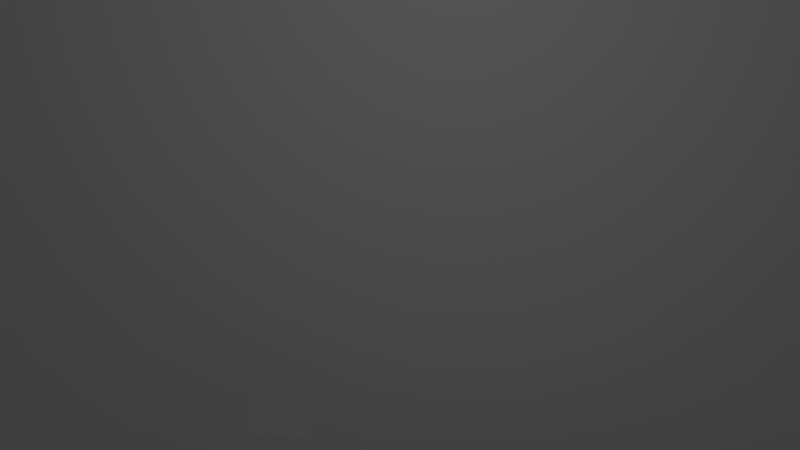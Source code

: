 # Source: Mario_2D.blend  (saved by Blender 2.79.0; exported with 4.5.12 LTS)
import bpy
from mathutils import Matrix  # noqa: F401  (used for matrix-valued properties, if any)

bpy.ops.wm.read_factory_settings(use_empty=True)
scene = bpy.context.scene
scene.name = 'Scene'

# ---- collections
col_collection_1 = bpy.data.collections.new('Collection 1'); scene.collection.children.link(col_collection_1)

# ---- materials (node trees are filled in below, after node groups)
mat_material = bpy.data.materials.new('Material')
mat_material.alpha_threshold = 0.0
mat_material.use_transparent_shadow = False
mat_material.roughness = 0.5

# ---- material node trees

# ---- world
world_world = bpy.data.worlds.new('World'); scene.world = world_world
world_world.color = (0.05088, 0.05088, 0.05088)
world_world.use_sun_shadow = False
world_world.sun_shadow_jitter_overblur = 0.0
world_world.cycles.sampling_method = 'MANUAL'

# ---- cameras
cam_camera = bpy.data.cameras.new('Camera')
cam_camera.type = 'ORTHO'
cam_camera.clip_end = 100.0
cam_camera.lens = 35.0
cam_camera.sensor_width = 32.0
cam_camera.sensor_height = 18.0
cam_camera.ortho_scale = 12.0
cam_camera.dof.focus_distance = 0.0
cam_camera.dof.aperture_fstop = 128.0

# ---- lights
light_lamp = bpy.data.lights.new('Lamp', 'POINT')
light_lamp.transmission_factor = 0.0
light_lamp.cutoff_distance = 30.0
light_lamp.energy = 100.0
light_lamp.shadow_buffer_clip_start = 1.001
light_lamp.shadow_soft_size = 1.0
light_lamp.shadow_maximum_resolution = 0.006
light_lamp.use_absolute_resolution = True

# ---- meshes
me_plano_001 = bpy.data.meshes.new('Plano.001')
me_plano_001.from_pydata([(-1.0, -1.0, 0.0), (1.0, -1.0, 0.0), (-1.0, 1.0, 0.0), (1.0, 1.0, 0.0)], [], [(0, 1, 3, 2)])
_uv = me_plano_001.uv_layers.new(name='MapaUV')
_uv.uv.foreach_set('vector', [8.019, 1.002, 8.065, -0.005223, -6.973, -0.004083, -7.065, 1.002])
me_plano_001.materials.append(mat_material)
me_plano_001.use_remesh_preserve_volume = False
me_plano_001.use_remesh_preserve_attributes = False
me_plano_001.use_mirror_vertex_groups = False
me_plano_001.update()
me_plano = bpy.data.meshes.new('Plano')
me_plano.from_pydata([(-1.0, -1.0, 0.0), (1.0, -1.0, 0.0), (-1.0, 1.0, 0.0), (1.0, 1.0, 0.0)], [], [(0, 1, 3, 2)])
me_plano.use_remesh_preserve_volume = False
me_plano.use_remesh_preserve_attributes = False
me_plano.use_mirror_vertex_groups = False
me_plano.update()
me_cubo = bpy.data.meshes.new('Cubo')
me_cubo.from_pydata([(-1.0, -1.0, -1.0), (-1.0, -1.0, 1.0), (-1.0, 1.0, -1.0), (-1.0, 1.0, 1.0), (1.0, -1.0, -1.0), (1.0, -1.0, 1.0), (1.0, 1.0, -1.0), (1.0, 1.0, 1.0)], [], [(0, 1, 3, 2), (2, 3, 7, 6), (6, 7, 5, 4), (4, 5, 1, 0), (2, 6, 4, 0), (7, 3, 1, 5)])
me_cubo.use_remesh_preserve_volume = False
me_cubo.use_remesh_preserve_attributes = False
me_cubo.use_mirror_vertex_groups = False
me_cubo.update()

# ---- objects
ob_fondo = bpy.data.objects.new('Fondo', me_plano_001)
ob_suelo = bpy.data.objects.new('Suelo', me_plano)
ob_avatar = bpy.data.objects.new('Avatar', me_cubo)
ob_camera = bpy.data.objects.new('Camera', cam_camera)
ob_lamp = bpy.data.objects.new('Lamp', light_lamp)

# ---- transforms, parenting, visibility, modifiers, constraints
ob_fondo.location = (-2.44, -2.189, 1.128)
ob_fondo.rotation_euler = (-0.0, 1.571, 0.0)
ob_fondo.scale = (4.383, 42.51, 4.383)
ob_fondo.lineart.crease_threshold = 0.0
ob_suelo.location = (0.0, 0.0, -1.662)
ob_suelo.scale = (1.0, 34.67, 1.0)
ob_suelo.lineart.crease_threshold = 0.0
ob_avatar.location = (0.05294, -1.67, -1.153)
ob_avatar.scale = (0.4516, 0.4516, 0.4516)
ob_avatar.lineart.crease_threshold = 0.0
ob_camera.parent = ob_avatar
ob_camera.matrix_parent_inverse = Matrix(((2.214, 0.0, 0.0, -0.1172), (0.0, 2.214, 0.0, 3.697), (0.0, 1.192e-07, 2.214, 2.553), (0.0, 0.0, 0.0, 1.0)))
ob_camera.location = (10.76, 0.1235, 1.53)
ob_camera.rotation_euler = (1.571, -4.371e-08, 1.571)
ob_camera.lock_rotations_4d = False
ob_camera.empty_display_type = 'ARROWS'
ob_camera.color = (0.0, 0.0, 0.0, 0.0)
ob_camera.display_type = 'WIRE'
ob_camera.lineart.crease_threshold = 0.0
ob_lamp.location = (4.076, 1.005, 5.904)
ob_lamp.rotation_euler = (0.6503, 0.05522, 1.866)
ob_lamp.lock_rotations_4d = False
ob_lamp.empty_display_type = 'ARROWS'
ob_lamp.color = (0.0, 0.0, 0.0, 0.0)
ob_lamp.lineart.crease_threshold = 0.0

# ---- collection membership
col_collection_1.objects.link(ob_fondo)
col_collection_1.objects.link(ob_suelo)
col_collection_1.objects.link(ob_avatar)
col_collection_1.objects.link(ob_camera)
col_collection_1.objects.link(ob_lamp)

# ---- scene / render settings (as saved in the file)
scene.camera = ob_camera
scene.frame_start = 1; scene.frame_end = 250; scene.frame_set(1)
scene.render.engine = 'BLENDER_EEVEE_NEXT'
scene.render.resolution_percentage = 50
scene.render.dither_intensity = 0.0
scene.cycles.use_denoising = False
scene.cycles.samples = 128
scene.cycles.sampling_pattern = 'TABULATED_SOBOL'
scene.cycles.use_adaptive_sampling = False
scene.cycles.use_light_tree = False
scene.cycles.blur_glossy = 0.0
scene.cycles.sample_clamp_indirect = 0.0
scene.view_settings.view_transform = 'Standard'
bpy.context.view_layer.update()
